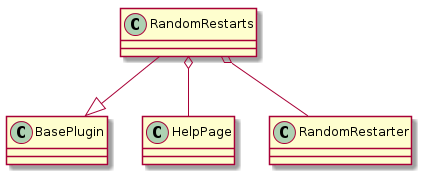

The diagram above was rendered by PlantUML. Its source (embedded in the PNG):
@startuml
RandomRestarts --|> BasePlugin
RandomRestarts o-- HelpPage
RandomRestarts o-- RandomRestarter

@enduml